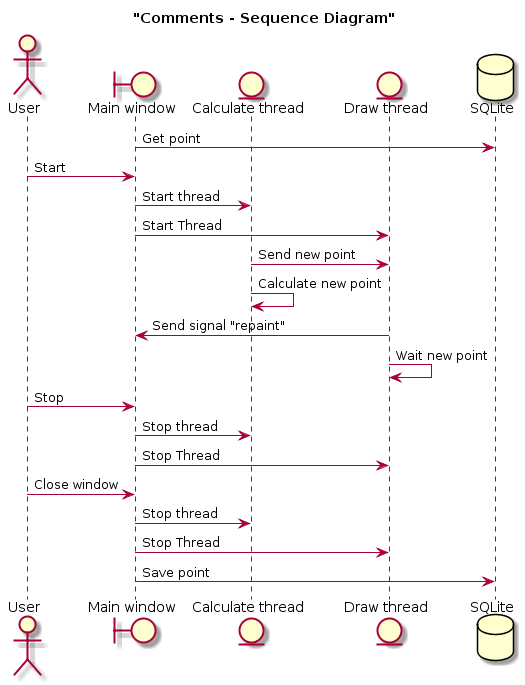

The diagram above was rendered by PlantUML. Its source (embedded in the PNG):
@startuml
title "Comments - Sequence Diagram"



actor User
boundary "Main window" as MainWindow
entity "Calculate thread" as threadCalc
entity "Draw thread" as threadDraw
database SQLite

MainWindow -> SQLite : Get point
User -> MainWindow : Start
MainWindow -> threadCalc : Start thread
MainWindow -> threadDraw : Start Thread
threadCalc -> threadDraw : Send new point
threadCalc -> threadCalc : Calculate new point
threadDraw -> MainWindow : Send signal "repaint"
threadDraw -> threadDraw : Wait new point
User -> MainWindow : Stop
MainWindow -> threadCalc : Stop thread
MainWindow -> threadDraw : Stop Thread
User -> MainWindow : Close window
MainWindow -> threadCalc : Stop thread
MainWindow -> threadDraw : Stop Thread
MainWindow -> SQLite : Save point
@enduml